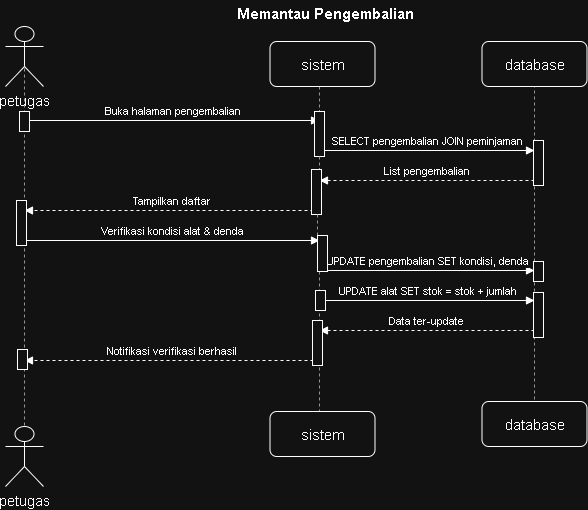

The diagram above was exported from draw.io. Its source (the exported page's mxGraphModel, read from the mxfile embedded in the PNG):
<mxGraphModel dx="1202" dy="791" grid="1" gridSize="10" guides="1" tooltips="1" connect="1" arrows="1" fold="1" page="1" pageScale="1" pageWidth="650" pageHeight="525" math="0" shadow="0">
  <root>
    <mxCell id="0" />
    <mxCell id="1" parent="0" />
    <mxCell id="n5" edge="1" parent="1" style="endArrow=block;html=1;fontSize=11;labelBackgroundColor=#ffffff;align=center;verticalAlign=bottom;" value="Buka halaman pengembalian">
      <mxGeometry relative="1" as="geometry">
        <mxPoint x="45" y="123" as="sourcePoint" />
        <mxPoint x="340" y="123" as="targetPoint" />
      </mxGeometry>
    </mxCell>
    <mxCell id="n6" edge="1" parent="1" style="endArrow=block;html=1;fontSize=11;labelBackgroundColor=#ffffff;align=center;verticalAlign=bottom;" value="SELECT pengembalian JOIN peminjaman">
      <mxGeometry relative="1" as="geometry">
        <mxPoint x="340" y="153" as="sourcePoint" />
        <mxPoint x="555" y="153" as="targetPoint" />
      </mxGeometry>
    </mxCell>
    <mxCell id="n7" edge="1" parent="1" style="endArrow=block;html=1;dashed=1;fontSize=11;labelBackgroundColor=#ffffff;align=center;verticalAlign=bottom;" value="List pengembalian">
      <mxGeometry relative="1" as="geometry">
        <mxPoint x="555" y="183" as="sourcePoint" />
        <mxPoint x="340" y="183" as="targetPoint" />
      </mxGeometry>
    </mxCell>
    <mxCell id="n8" edge="1" parent="1" style="endArrow=block;html=1;dashed=1;fontSize=11;labelBackgroundColor=#ffffff;align=center;verticalAlign=bottom;" value="Tampilkan daftar">
      <mxGeometry relative="1" as="geometry">
        <mxPoint x="340" y="213" as="sourcePoint" />
        <mxPoint x="45" y="213" as="targetPoint" />
      </mxGeometry>
    </mxCell>
    <mxCell id="n9" edge="1" parent="1" style="endArrow=block;html=1;fontSize=11;labelBackgroundColor=#ffffff;align=center;verticalAlign=bottom;" value="Verifikasi kondisi alat &amp; denda">
      <mxGeometry relative="1" as="geometry">
        <mxPoint x="45" y="243" as="sourcePoint" />
        <mxPoint x="340" y="243" as="targetPoint" />
      </mxGeometry>
    </mxCell>
    <mxCell id="n10" edge="1" parent="1" style="endArrow=block;html=1;fontSize=11;labelBackgroundColor=#ffffff;align=center;verticalAlign=bottom;" value="UPDATE pengembalian SET kondisi, denda">
      <mxGeometry relative="1" as="geometry">
        <mxPoint x="340" y="273" as="sourcePoint" />
        <mxPoint x="555" y="273" as="targetPoint" />
      </mxGeometry>
    </mxCell>
    <mxCell id="n11" edge="1" parent="1" style="endArrow=block;html=1;fontSize=11;labelBackgroundColor=#ffffff;align=center;verticalAlign=bottom;" value="UPDATE alat SET stok = stok + jumlah">
      <mxGeometry relative="1" as="geometry">
        <mxPoint x="340" y="303" as="sourcePoint" />
        <mxPoint x="555" y="303" as="targetPoint" />
      </mxGeometry>
    </mxCell>
    <mxCell id="n12" edge="1" parent="1" style="endArrow=block;html=1;dashed=1;fontSize=11;labelBackgroundColor=#ffffff;align=center;verticalAlign=bottom;" value="Data ter-update">
      <mxGeometry relative="1" as="geometry">
        <mxPoint x="555" y="333" as="sourcePoint" />
        <mxPoint x="340" y="333" as="targetPoint" />
      </mxGeometry>
    </mxCell>
    <mxCell id="n13" edge="1" parent="1" style="endArrow=block;html=1;dashed=1;fontSize=11;labelBackgroundColor=#ffffff;align=center;verticalAlign=bottom;" value="Notifikasi verifikasi berhasil">
      <mxGeometry relative="1" as="geometry">
        <mxPoint x="340" y="363" as="sourcePoint" />
        <mxPoint x="45" y="363" as="targetPoint" />
      </mxGeometry>
    </mxCell>
    <mxCell id="n14" edge="1" parent="1" source="OpQUCN-Dbs3VkCEQKGGJ-1" style="endArrow=none;html=1;dashed=1;strokeColor=#666666;exitX=0.5;exitY=0.5;exitDx=0;exitDy=0;exitPerimeter=0;">
      <mxGeometry relative="1" as="geometry">
        <mxPoint x="45" y="89" as="sourcePoint" />
        <mxPoint x="45" y="459" as="targetPoint" />
      </mxGeometry>
    </mxCell>
    <mxCell id="n15" edge="1" parent="1" source="RhbSv8A6wySJhFV6aPv8-8" style="endArrow=none;html=1;dashed=1;strokeColor=#666666;">
      <mxGeometry relative="1" as="geometry">
        <mxPoint x="340" y="89" as="sourcePoint" />
        <mxPoint x="340" y="444" as="targetPoint" />
      </mxGeometry>
    </mxCell>
    <mxCell id="n16" edge="1" parent="1" style="endArrow=none;html=1;dashed=1;strokeColor=#666666;">
      <mxGeometry relative="1" as="geometry">
        <mxPoint x="555" y="69" as="sourcePoint" />
        <mxPoint x="555" y="444" as="targetPoint" />
      </mxGeometry>
    </mxCell>
    <mxCell id="OpQUCN-Dbs3VkCEQKGGJ-1" parent="1" style="shape=umlActor;verticalLabelPosition=bottom;verticalAlign=top;html=1;outlineConnect=0;" value="&lt;span style=&quot;font-size: 14px;&quot;&gt;petugas&lt;/span&gt;" vertex="1">
      <mxGeometry height="60" width="38" x="26" y="29" as="geometry" />
    </mxCell>
    <mxCell id="OpQUCN-Dbs3VkCEQKGGJ-2" parent="1" style="shape=umlActor;verticalLabelPosition=bottom;verticalAlign=top;html=1;outlineConnect=0;" value="&lt;span style=&quot;font-size: 14px;&quot;&gt;petugas&lt;/span&gt;" vertex="1">
      <mxGeometry height="60" width="38" x="26" y="429" as="geometry" />
    </mxCell>
    <mxCell id="RhbSv8A6wySJhFV6aPv8-1" parent="1" style="html=1;points=[[0,0,0,0,5],[0,1,0,0,-5],[1,0,0,0,5],[1,1,0,0,-5]];perimeter=orthogonalPerimeter;outlineConnect=0;targetShapes=umlLifeline;portConstraint=eastwest;newEdgeStyle={&quot;curved&quot;:0,&quot;rounded&quot;:0};" value="" vertex="1">
      <mxGeometry height="20" width="10" x="40" y="114" as="geometry" />
    </mxCell>
    <mxCell id="RhbSv8A6wySJhFV6aPv8-3" edge="1" parent="1" style="endArrow=none;html=1;dashed=1;strokeColor=#666666;" target="RhbSv8A6wySJhFV6aPv8-2" value="">
      <mxGeometry relative="1" as="geometry">
        <mxPoint x="340" y="89" as="sourcePoint" />
        <mxPoint x="340" y="444" as="targetPoint" />
      </mxGeometry>
    </mxCell>
    <mxCell id="RhbSv8A6wySJhFV6aPv8-2" parent="1" style="html=1;points=[[0,0,0,0,5],[0,1,0,0,-5],[1,0,0,0,5],[1,1,0,0,-5]];perimeter=orthogonalPerimeter;outlineConnect=0;targetShapes=umlLifeline;portConstraint=eastwest;newEdgeStyle={&quot;curved&quot;:0,&quot;rounded&quot;:0};" value="" vertex="1">
      <mxGeometry height="45" width="10" x="335" y="114" as="geometry" />
    </mxCell>
    <mxCell id="RhbSv8A6wySJhFV6aPv8-4" parent="1" style="html=1;points=[[0,0,0,0,5],[0,1,0,0,-5],[1,0,0,0,5],[1,1,0,0,-5]];perimeter=orthogonalPerimeter;outlineConnect=0;targetShapes=umlLifeline;portConstraint=eastwest;newEdgeStyle={&quot;curved&quot;:0,&quot;rounded&quot;:0};" value="" vertex="1">
      <mxGeometry height="45" width="10" x="554" y="143" as="geometry" />
    </mxCell>
    <mxCell id="RhbSv8A6wySJhFV6aPv8-6" edge="1" parent="1" source="RhbSv8A6wySJhFV6aPv8-2" style="endArrow=none;html=1;dashed=1;strokeColor=#666666;" target="RhbSv8A6wySJhFV6aPv8-5" value="">
      <mxGeometry relative="1" as="geometry">
        <mxPoint x="340" y="159" as="sourcePoint" />
        <mxPoint x="340" y="444" as="targetPoint" />
      </mxGeometry>
    </mxCell>
    <mxCell id="RhbSv8A6wySJhFV6aPv8-5" parent="1" style="html=1;points=[[0,0,0,0,5],[0,1,0,0,-5],[1,0,0,0,5],[1,1,0,0,-5]];perimeter=orthogonalPerimeter;outlineConnect=0;targetShapes=umlLifeline;portConstraint=eastwest;newEdgeStyle={&quot;curved&quot;:0,&quot;rounded&quot;:0};" value="" vertex="1">
      <mxGeometry height="45" width="10" x="332" y="172" as="geometry" />
    </mxCell>
    <mxCell id="RhbSv8A6wySJhFV6aPv8-7" parent="1" style="html=1;points=[[0,0,0,0,5],[0,1,0,0,-5],[1,0,0,0,5],[1,1,0,0,-5]];perimeter=orthogonalPerimeter;outlineConnect=0;targetShapes=umlLifeline;portConstraint=eastwest;newEdgeStyle={&quot;curved&quot;:0,&quot;rounded&quot;:0};" value="" vertex="1">
      <mxGeometry height="45" width="10" x="37" y="203" as="geometry" />
    </mxCell>
    <mxCell id="RhbSv8A6wySJhFV6aPv8-10" edge="1" parent="1" source="RhbSv8A6wySJhFV6aPv8-5" style="endArrow=none;html=1;dashed=1;strokeColor=#666666;" target="RhbSv8A6wySJhFV6aPv8-8" value="">
      <mxGeometry relative="1" as="geometry">
        <mxPoint x="340" y="217" as="sourcePoint" />
        <mxPoint x="340" y="444" as="targetPoint" />
      </mxGeometry>
    </mxCell>
    <mxCell id="RhbSv8A6wySJhFV6aPv8-8" parent="1" style="html=1;points=[[0,0,0,0,5],[0,1,0,0,-5],[1,0,0,0,5],[1,1,0,0,-5]];perimeter=orthogonalPerimeter;outlineConnect=0;targetShapes=umlLifeline;portConstraint=eastwest;newEdgeStyle={&quot;curved&quot;:0,&quot;rounded&quot;:0};" value="" vertex="1">
      <mxGeometry height="36" width="10" x="338" y="238" as="geometry" />
    </mxCell>
    <mxCell id="RhbSv8A6wySJhFV6aPv8-11" parent="1" style="html=1;points=[[0,0,0,0,5],[0,1,0,0,-5],[1,0,0,0,5],[1,1,0,0,-5]];perimeter=orthogonalPerimeter;outlineConnect=0;targetShapes=umlLifeline;portConstraint=eastwest;newEdgeStyle={&quot;curved&quot;:0,&quot;rounded&quot;:0};" value="" vertex="1">
      <mxGeometry height="20" width="10" x="554" y="264" as="geometry" />
    </mxCell>
    <mxCell id="RhbSv8A6wySJhFV6aPv8-12" parent="1" style="html=1;points=[[0,0,0,0,5],[0,1,0,0,-5],[1,0,0,0,5],[1,1,0,0,-5]];perimeter=orthogonalPerimeter;outlineConnect=0;targetShapes=umlLifeline;portConstraint=eastwest;newEdgeStyle={&quot;curved&quot;:0,&quot;rounded&quot;:0};" value="" vertex="1">
      <mxGeometry height="20" width="10" x="336" y="293" as="geometry" />
    </mxCell>
    <mxCell id="RhbSv8A6wySJhFV6aPv8-13" parent="1" style="html=1;points=[[0,0,0,0,5],[0,1,0,0,-5],[1,0,0,0,5],[1,1,0,0,-5]];perimeter=orthogonalPerimeter;outlineConnect=0;targetShapes=umlLifeline;portConstraint=eastwest;newEdgeStyle={&quot;curved&quot;:0,&quot;rounded&quot;:0};" value="" vertex="1">
      <mxGeometry height="45" width="10" x="554" y="295" as="geometry" />
    </mxCell>
    <mxCell id="RhbSv8A6wySJhFV6aPv8-14" parent="1" style="html=1;points=[[0,0,0,0,5],[0,1,0,0,-5],[1,0,0,0,5],[1,1,0,0,-5]];perimeter=orthogonalPerimeter;outlineConnect=0;targetShapes=umlLifeline;portConstraint=eastwest;newEdgeStyle={&quot;curved&quot;:0,&quot;rounded&quot;:0};" value="" vertex="1">
      <mxGeometry height="45" width="10" x="333" y="323" as="geometry" />
    </mxCell>
    <mxCell id="RhbSv8A6wySJhFV6aPv8-15" parent="1" style="html=1;points=[[0,0,0,0,5],[0,1,0,0,-5],[1,0,0,0,5],[1,1,0,0,-5]];perimeter=orthogonalPerimeter;outlineConnect=0;targetShapes=umlLifeline;portConstraint=eastwest;newEdgeStyle={&quot;curved&quot;:0,&quot;rounded&quot;:0};" value="" vertex="1">
      <mxGeometry height="20" width="10" x="38" y="352" as="geometry" />
    </mxCell>
    <mxCell id="W5MyaNuocFN2qDGrD9O0-1" parent="1" style="rounded=1;whiteSpace=wrap;html=1;" value="&lt;font style=&quot;font-size: 15px;&quot;&gt;sistem&lt;/font&gt;" vertex="1">
      <mxGeometry height="45" width="105" x="290.5" y="44" as="geometry" />
    </mxCell>
    <mxCell id="pZWAaa93RJ7iFXj2XGP_-1" parent="1" style="rounded=1;whiteSpace=wrap;html=1;" value="&lt;font style=&quot;font-size: 15px;&quot;&gt;database&lt;/font&gt;" vertex="1">
      <mxGeometry height="45" width="105" x="502.5" y="44" as="geometry" />
    </mxCell>
    <mxCell id="pZWAaa93RJ7iFXj2XGP_-2" parent="1" style="rounded=1;whiteSpace=wrap;html=1;" value="&lt;font style=&quot;font-size: 15px;&quot;&gt;sistem&lt;/font&gt;" vertex="1">
      <mxGeometry height="45" width="105" x="290.5" y="414" as="geometry" />
    </mxCell>
    <mxCell id="pZWAaa93RJ7iFXj2XGP_-3" parent="1" style="rounded=1;whiteSpace=wrap;html=1;" value="&lt;font style=&quot;font-size: 15px;&quot;&gt;database&lt;/font&gt;" vertex="1">
      <mxGeometry height="45" width="105" x="502.5" y="404" as="geometry" />
    </mxCell>
    <mxCell id="BKt2Q6TxYw5rWf26KRhL-1" parent="1" style="text;align=center;fontStyle=1;verticalAlign=middle;spacingLeft=3;spacingRight=3;strokeColor=none;rotatable=0;points=[[0,0.5],[1,0.5]];portConstraint=eastwest;html=1;" value="&lt;font style=&quot;font-size: 15px;&quot;&gt;Memantau Pengembalian&lt;/font&gt;" vertex="1">
      <mxGeometry height="26" width="80" x="306" y="3" as="geometry" />
    </mxCell>
  </root>
</mxGraphModel>